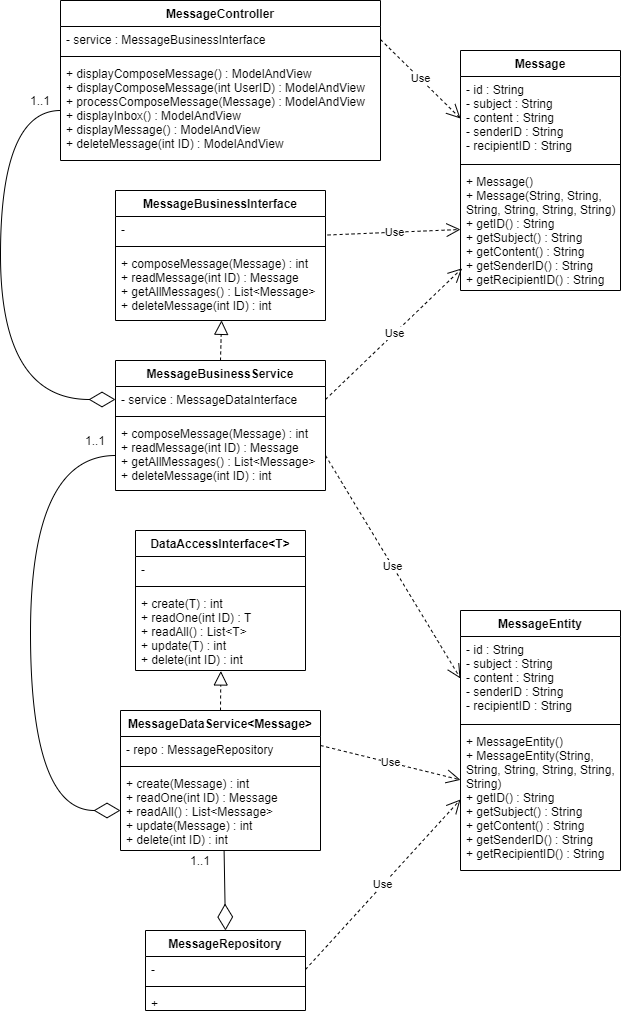

The diagram above was exported from draw.io. Its source (the exported page's mxGraphModel, read from the mxfile embedded in the PNG):
<mxGraphModel dx="-341" dy="599" grid="1" gridSize="10" guides="1" tooltips="1" connect="1" arrows="1" fold="1" page="1" pageScale="1" pageWidth="850" pageHeight="1100" math="0" shadow="0">
  <root>
    <mxCell id="9WN4hKnXKkt6rSnmoC7k-0" />
    <mxCell id="9WN4hKnXKkt6rSnmoC7k-1" parent="9WN4hKnXKkt6rSnmoC7k-0" />
    <mxCell id="nSBnsiywypwtLdvornHm-0" value="Message" style="swimlane;fontStyle=1;align=center;verticalAlign=top;childLayout=stackLayout;horizontal=1;startSize=26;horizontalStack=0;resizeParent=1;resizeParentMax=0;resizeLast=0;collapsible=1;marginBottom=0;" parent="9WN4hKnXKkt6rSnmoC7k-1" vertex="1">
      <mxGeometry x="1440" y="80" width="160" height="240" as="geometry" />
    </mxCell>
    <mxCell id="nSBnsiywypwtLdvornHm-1" value="- id : String&#10;- subject : String&#10;- content : String&#10;- senderID : String&#10;- recipientID : String&#10;" style="text;strokeColor=none;fillColor=none;align=left;verticalAlign=top;spacingLeft=4;spacingRight=4;overflow=hidden;rotatable=0;points=[[0,0.5],[1,0.5]];portConstraint=eastwest;" parent="nSBnsiywypwtLdvornHm-0" vertex="1">
      <mxGeometry y="26" width="160" height="84" as="geometry" />
    </mxCell>
    <mxCell id="nSBnsiywypwtLdvornHm-2" value="" style="line;strokeWidth=1;fillColor=none;align=left;verticalAlign=middle;spacingTop=-1;spacingLeft=3;spacingRight=3;rotatable=0;labelPosition=right;points=[];portConstraint=eastwest;" parent="nSBnsiywypwtLdvornHm-0" vertex="1">
      <mxGeometry y="110" width="160" height="8" as="geometry" />
    </mxCell>
    <mxCell id="nSBnsiywypwtLdvornHm-3" value="+ Message()&#10;+ Message(String, String, &#10;String, String, String, String)&#10;+ getID() : String&#10;+ getSubject() : String&#10;+ getContent() : String&#10;+ getSenderID() : String&#10;+ getRecipientID() : String" style="text;strokeColor=none;fillColor=none;align=left;verticalAlign=top;spacingLeft=4;spacingRight=4;overflow=hidden;rotatable=0;points=[[0,0.5],[1,0.5]];portConstraint=eastwest;" parent="nSBnsiywypwtLdvornHm-0" vertex="1">
      <mxGeometry y="118" width="160" height="122" as="geometry" />
    </mxCell>
    <mxCell id="nSBnsiywypwtLdvornHm-4" value="MessageController" style="swimlane;fontStyle=1;align=center;verticalAlign=top;childLayout=stackLayout;horizontal=1;startSize=26;horizontalStack=0;resizeParent=1;resizeParentMax=0;resizeLast=0;collapsible=1;marginBottom=0;" parent="9WN4hKnXKkt6rSnmoC7k-1" vertex="1">
      <mxGeometry x="1040" y="30" width="320" height="160" as="geometry" />
    </mxCell>
    <mxCell id="nSBnsiywypwtLdvornHm-5" value="- service : MessageBusinessInterface" style="text;strokeColor=none;fillColor=none;align=left;verticalAlign=top;spacingLeft=4;spacingRight=4;overflow=hidden;rotatable=0;points=[[0,0.5],[1,0.5]];portConstraint=eastwest;" parent="nSBnsiywypwtLdvornHm-4" vertex="1">
      <mxGeometry y="26" width="320" height="26" as="geometry" />
    </mxCell>
    <mxCell id="nSBnsiywypwtLdvornHm-6" value="" style="line;strokeWidth=1;fillColor=none;align=left;verticalAlign=middle;spacingTop=-1;spacingLeft=3;spacingRight=3;rotatable=0;labelPosition=right;points=[];portConstraint=eastwest;" parent="nSBnsiywypwtLdvornHm-4" vertex="1">
      <mxGeometry y="52" width="320" height="8" as="geometry" />
    </mxCell>
    <mxCell id="nSBnsiywypwtLdvornHm-7" value="+ displayComposeMessage() : ModelAndView&#10;+ displayComposeMessage(int UserID) : ModelAndView&#10;+ processComposeMessage(Message) : ModelAndView&#10;+ displayInbox() : ModelAndView&#10;+ displayMessage() : ModelAndView&#10;+ deleteMessage(int ID) : ModelAndView" style="text;strokeColor=none;fillColor=none;align=left;verticalAlign=top;spacingLeft=4;spacingRight=4;overflow=hidden;rotatable=0;points=[[0,0.5],[1,0.5]];portConstraint=eastwest;" parent="nSBnsiywypwtLdvornHm-4" vertex="1">
      <mxGeometry y="60" width="320" height="100" as="geometry" />
    </mxCell>
    <mxCell id="nSBnsiywypwtLdvornHm-8" value="MessageBusinessInterface" style="swimlane;fontStyle=1;align=center;verticalAlign=top;childLayout=stackLayout;horizontal=1;startSize=26;horizontalStack=0;resizeParent=1;resizeParentMax=0;resizeLast=0;collapsible=1;marginBottom=0;" parent="9WN4hKnXKkt6rSnmoC7k-1" vertex="1">
      <mxGeometry x="1095" y="220" width="210" height="130" as="geometry" />
    </mxCell>
    <mxCell id="nSBnsiywypwtLdvornHm-9" value="- " style="text;strokeColor=none;fillColor=none;align=left;verticalAlign=top;spacingLeft=4;spacingRight=4;overflow=hidden;rotatable=0;points=[[0,0.5],[1,0.5]];portConstraint=eastwest;" parent="nSBnsiywypwtLdvornHm-8" vertex="1">
      <mxGeometry y="26" width="210" height="26" as="geometry" />
    </mxCell>
    <mxCell id="nSBnsiywypwtLdvornHm-10" value="" style="line;strokeWidth=1;fillColor=none;align=left;verticalAlign=middle;spacingTop=-1;spacingLeft=3;spacingRight=3;rotatable=0;labelPosition=right;points=[];portConstraint=eastwest;" parent="nSBnsiywypwtLdvornHm-8" vertex="1">
      <mxGeometry y="52" width="210" height="8" as="geometry" />
    </mxCell>
    <mxCell id="nSBnsiywypwtLdvornHm-11" value="+ composeMessage(Message) : int&#10;+ readMessage(int ID) : Message&#10;+ getAllMessages() : List&lt;Message&gt;&#10;+ deleteMessage(int ID) : int" style="text;strokeColor=none;fillColor=none;align=left;verticalAlign=top;spacingLeft=4;spacingRight=4;overflow=hidden;rotatable=0;points=[[0,0.5],[1,0.5]];portConstraint=eastwest;" parent="nSBnsiywypwtLdvornHm-8" vertex="1">
      <mxGeometry y="60" width="210" height="70" as="geometry" />
    </mxCell>
    <mxCell id="nSBnsiywypwtLdvornHm-12" value="MessageBusinessService" style="swimlane;fontStyle=1;align=center;verticalAlign=top;childLayout=stackLayout;horizontal=1;startSize=26;horizontalStack=0;resizeParent=1;resizeParentMax=0;resizeLast=0;collapsible=1;marginBottom=0;" parent="9WN4hKnXKkt6rSnmoC7k-1" vertex="1">
      <mxGeometry x="1095" y="390" width="210" height="130" as="geometry" />
    </mxCell>
    <mxCell id="nSBnsiywypwtLdvornHm-13" value="- service : MessageDataInterface" style="text;strokeColor=none;fillColor=none;align=left;verticalAlign=top;spacingLeft=4;spacingRight=4;overflow=hidden;rotatable=0;points=[[0,0.5],[1,0.5]];portConstraint=eastwest;" parent="nSBnsiywypwtLdvornHm-12" vertex="1">
      <mxGeometry y="26" width="210" height="26" as="geometry" />
    </mxCell>
    <mxCell id="nSBnsiywypwtLdvornHm-14" value="" style="line;strokeWidth=1;fillColor=none;align=left;verticalAlign=middle;spacingTop=-1;spacingLeft=3;spacingRight=3;rotatable=0;labelPosition=right;points=[];portConstraint=eastwest;" parent="nSBnsiywypwtLdvornHm-12" vertex="1">
      <mxGeometry y="52" width="210" height="8" as="geometry" />
    </mxCell>
    <mxCell id="nSBnsiywypwtLdvornHm-15" value="+ composeMessage(Message) : int&#10;+ readMessage(int ID) : Message&#10;+ getAllMessages() : List&lt;Message&gt;&#10;+ deleteMessage(int ID) : int" style="text;strokeColor=none;fillColor=none;align=left;verticalAlign=top;spacingLeft=4;spacingRight=4;overflow=hidden;rotatable=0;points=[[0,0.5],[1,0.5]];portConstraint=eastwest;" parent="nSBnsiywypwtLdvornHm-12" vertex="1">
      <mxGeometry y="60" width="210" height="70" as="geometry" />
    </mxCell>
    <mxCell id="nSBnsiywypwtLdvornHm-16" value="DataAccessInterface&lt;T&gt;" style="swimlane;fontStyle=1;align=center;verticalAlign=top;childLayout=stackLayout;horizontal=1;startSize=26;horizontalStack=0;resizeParent=1;resizeParentMax=0;resizeLast=0;collapsible=1;marginBottom=0;" parent="9WN4hKnXKkt6rSnmoC7k-1" vertex="1">
      <mxGeometry x="1115" y="560" width="170" height="140" as="geometry">
        <mxRectangle x="320" y="40" width="180" height="26" as="alternateBounds" />
      </mxGeometry>
    </mxCell>
    <mxCell id="nSBnsiywypwtLdvornHm-17" value="- " style="text;strokeColor=none;fillColor=none;align=left;verticalAlign=top;spacingLeft=4;spacingRight=4;overflow=hidden;rotatable=0;points=[[0,0.5],[1,0.5]];portConstraint=eastwest;" parent="nSBnsiywypwtLdvornHm-16" vertex="1">
      <mxGeometry y="26" width="170" height="26" as="geometry" />
    </mxCell>
    <mxCell id="nSBnsiywypwtLdvornHm-18" value="" style="line;strokeWidth=1;fillColor=none;align=left;verticalAlign=middle;spacingTop=-1;spacingLeft=3;spacingRight=3;rotatable=0;labelPosition=right;points=[];portConstraint=eastwest;" parent="nSBnsiywypwtLdvornHm-16" vertex="1">
      <mxGeometry y="52" width="170" height="8" as="geometry" />
    </mxCell>
    <mxCell id="nSBnsiywypwtLdvornHm-19" value="+ create(T) : int&#10;+ readOne(int ID) : T&#10;+ readAll() : List&lt;T&gt;&#10;+ update(T) : int&#10;+ delete(int ID) : int" style="text;strokeColor=none;fillColor=none;align=left;verticalAlign=top;spacingLeft=4;spacingRight=4;overflow=hidden;rotatable=0;points=[[0,0.5],[1,0.5]];portConstraint=eastwest;" parent="nSBnsiywypwtLdvornHm-16" vertex="1">
      <mxGeometry y="60" width="170" height="80" as="geometry" />
    </mxCell>
    <mxCell id="nSBnsiywypwtLdvornHm-20" value="MessageDataService&lt;Message&gt;" style="swimlane;fontStyle=1;align=center;verticalAlign=top;childLayout=stackLayout;horizontal=1;startSize=26;horizontalStack=0;resizeParent=1;resizeParentMax=0;resizeLast=0;collapsible=1;marginBottom=0;" parent="9WN4hKnXKkt6rSnmoC7k-1" vertex="1">
      <mxGeometry x="1100" y="740" width="200" height="140" as="geometry" />
    </mxCell>
    <mxCell id="nSBnsiywypwtLdvornHm-21" value="- repo : MessageRepository" style="text;strokeColor=none;fillColor=none;align=left;verticalAlign=top;spacingLeft=4;spacingRight=4;overflow=hidden;rotatable=0;points=[[0,0.5],[1,0.5]];portConstraint=eastwest;" parent="nSBnsiywypwtLdvornHm-20" vertex="1">
      <mxGeometry y="26" width="200" height="26" as="geometry" />
    </mxCell>
    <mxCell id="nSBnsiywypwtLdvornHm-22" value="" style="line;strokeWidth=1;fillColor=none;align=left;verticalAlign=middle;spacingTop=-1;spacingLeft=3;spacingRight=3;rotatable=0;labelPosition=right;points=[];portConstraint=eastwest;" parent="nSBnsiywypwtLdvornHm-20" vertex="1">
      <mxGeometry y="52" width="200" height="8" as="geometry" />
    </mxCell>
    <mxCell id="nSBnsiywypwtLdvornHm-23" value="+ create(Message) : int&#10;+ readOne(int ID) : Message&#10;+ readAll() : List&lt;Message&gt;&#10;+ update(Message) : int&#10;+ delete(int ID) : int" style="text;strokeColor=none;fillColor=none;align=left;verticalAlign=top;spacingLeft=4;spacingRight=4;overflow=hidden;rotatable=0;points=[[0,0.5],[1,0.5]];portConstraint=eastwest;" parent="nSBnsiywypwtLdvornHm-20" vertex="1">
      <mxGeometry y="60" width="200" height="80" as="geometry" />
    </mxCell>
    <mxCell id="nSBnsiywypwtLdvornHm-28" value="MessageEntity" style="swimlane;fontStyle=1;align=center;verticalAlign=top;childLayout=stackLayout;horizontal=1;startSize=26;horizontalStack=0;resizeParent=1;resizeParentMax=0;resizeLast=0;collapsible=1;marginBottom=0;" parent="9WN4hKnXKkt6rSnmoC7k-1" vertex="1">
      <mxGeometry x="1440" y="640" width="160" height="260" as="geometry" />
    </mxCell>
    <mxCell id="nSBnsiywypwtLdvornHm-29" value="- id : String&#10;- subject : String&#10;- content : String&#10;- senderID : String&#10;- recipientID : String&#10;" style="text;strokeColor=none;fillColor=none;align=left;verticalAlign=top;spacingLeft=4;spacingRight=4;overflow=hidden;rotatable=0;points=[[0,0.5],[1,0.5]];portConstraint=eastwest;" parent="nSBnsiywypwtLdvornHm-28" vertex="1">
      <mxGeometry y="26" width="160" height="84" as="geometry" />
    </mxCell>
    <mxCell id="nSBnsiywypwtLdvornHm-30" value="" style="line;strokeWidth=1;fillColor=none;align=left;verticalAlign=middle;spacingTop=-1;spacingLeft=3;spacingRight=3;rotatable=0;labelPosition=right;points=[];portConstraint=eastwest;" parent="nSBnsiywypwtLdvornHm-28" vertex="1">
      <mxGeometry y="110" width="160" height="8" as="geometry" />
    </mxCell>
    <mxCell id="nSBnsiywypwtLdvornHm-31" value="+ MessageEntity()&#10;+ MessageEntity(String,&#10;String, String, String, String, &#10;String)&#10;+ getID() : String&#10;+ getSubject() : String&#10;+ getContent() : String&#10;+ getSenderID() : String&#10;+ getRecipientID() : String" style="text;strokeColor=none;fillColor=none;align=left;verticalAlign=top;spacingLeft=4;spacingRight=4;overflow=hidden;rotatable=0;points=[[0,0.5],[1,0.5]];portConstraint=eastwest;" parent="nSBnsiywypwtLdvornHm-28" vertex="1">
      <mxGeometry y="118" width="160" height="142" as="geometry" />
    </mxCell>
    <mxCell id="QMT6ThAM7uRzPA3aMYDq-0" value="Use" style="endArrow=open;endSize=12;dashed=1;html=1;exitX=1;exitY=0.5;exitDx=0;exitDy=0;entryX=0;entryY=0.5;entryDx=0;entryDy=0;" parent="9WN4hKnXKkt6rSnmoC7k-1" source="nSBnsiywypwtLdvornHm-5" target="nSBnsiywypwtLdvornHm-1" edge="1">
      <mxGeometry width="160" relative="1" as="geometry">
        <mxPoint x="1420" y="30" as="sourcePoint" />
        <mxPoint x="1580" y="30" as="targetPoint" />
      </mxGeometry>
    </mxCell>
    <mxCell id="QMT6ThAM7uRzPA3aMYDq-6" value="" style="endArrow=diamondThin;endFill=0;endSize=24;html=1;exitX=0;exitY=0.5;exitDx=0;exitDy=0;entryX=0;entryY=0.5;entryDx=0;entryDy=0;edgeStyle=orthogonalEdgeStyle;curved=1;" parent="9WN4hKnXKkt6rSnmoC7k-1" source="nSBnsiywypwtLdvornHm-7" target="nSBnsiywypwtLdvornHm-13" edge="1">
      <mxGeometry width="160" relative="1" as="geometry">
        <mxPoint x="930" y="280" as="sourcePoint" />
        <mxPoint x="1090" y="280" as="targetPoint" />
        <Array as="points">
          <mxPoint x="980" y="140" />
          <mxPoint x="980" y="429" />
        </Array>
      </mxGeometry>
    </mxCell>
    <mxCell id="QMT6ThAM7uRzPA3aMYDq-7" value="1..1" style="text;html=1;strokeColor=none;fillColor=none;align=center;verticalAlign=middle;whiteSpace=wrap;rounded=0;" parent="9WN4hKnXKkt6rSnmoC7k-1" vertex="1">
      <mxGeometry x="1000" y="120" width="40" height="20" as="geometry" />
    </mxCell>
    <mxCell id="QMT6ThAM7uRzPA3aMYDq-9" value="Use" style="endArrow=open;endSize=12;dashed=1;html=1;exitX=1.01;exitY=0.712;exitDx=0;exitDy=0;entryX=0;entryY=0.5;entryDx=0;entryDy=0;exitPerimeter=0;" parent="9WN4hKnXKkt6rSnmoC7k-1" source="nSBnsiywypwtLdvornHm-9" target="nSBnsiywypwtLdvornHm-3" edge="1">
      <mxGeometry width="160" relative="1" as="geometry">
        <mxPoint x="1350" y="241" as="sourcePoint" />
        <mxPoint x="1430" y="320" as="targetPoint" />
      </mxGeometry>
    </mxCell>
    <mxCell id="QMT6ThAM7uRzPA3aMYDq-10" value="Use" style="endArrow=open;endSize=12;dashed=1;html=1;exitX=1;exitY=0.5;exitDx=0;exitDy=0;entryX=0.01;entryY=0.818;entryDx=0;entryDy=0;entryPerimeter=0;" parent="9WN4hKnXKkt6rSnmoC7k-1" source="nSBnsiywypwtLdvornHm-13" target="nSBnsiywypwtLdvornHm-3" edge="1">
      <mxGeometry width="160" relative="1" as="geometry">
        <mxPoint x="1350" y="320" as="sourcePoint" />
        <mxPoint x="1430" y="399" as="targetPoint" />
      </mxGeometry>
    </mxCell>
    <mxCell id="QMT6ThAM7uRzPA3aMYDq-13" value="" style="endArrow=block;dashed=1;endFill=0;endSize=12;html=1;exitX=0.5;exitY=0;exitDx=0;exitDy=0;entryX=0.505;entryY=0.998;entryDx=0;entryDy=0;entryPerimeter=0;" parent="9WN4hKnXKkt6rSnmoC7k-1" source="nSBnsiywypwtLdvornHm-12" target="nSBnsiywypwtLdvornHm-11" edge="1">
      <mxGeometry width="160" relative="1" as="geometry">
        <mxPoint x="900" y="540" as="sourcePoint" />
        <mxPoint x="1060" y="540" as="targetPoint" />
      </mxGeometry>
    </mxCell>
    <mxCell id="QMT6ThAM7uRzPA3aMYDq-14" value="" style="endArrow=block;dashed=1;endFill=0;endSize=12;html=1;exitX=0.5;exitY=0;exitDx=0;exitDy=0;entryX=0.502;entryY=1.006;entryDx=0;entryDy=0;entryPerimeter=0;" parent="9WN4hKnXKkt6rSnmoC7k-1" source="nSBnsiywypwtLdvornHm-20" target="nSBnsiywypwtLdvornHm-19" edge="1">
      <mxGeometry width="160" relative="1" as="geometry">
        <mxPoint x="920" y="710" as="sourcePoint" />
        <mxPoint x="1080" y="710" as="targetPoint" />
      </mxGeometry>
    </mxCell>
    <mxCell id="QMT6ThAM7uRzPA3aMYDq-15" value="Use" style="endArrow=open;endSize=12;dashed=1;html=1;exitX=1;exitY=0.5;exitDx=0;exitDy=0;entryX=0;entryY=0.5;entryDx=0;entryDy=0;" parent="9WN4hKnXKkt6rSnmoC7k-1" source="nSBnsiywypwtLdvornHm-15" target="nSBnsiywypwtLdvornHm-29" edge="1">
      <mxGeometry width="160" relative="1" as="geometry">
        <mxPoint x="1360" y="480" as="sourcePoint" />
        <mxPoint x="1520" y="480" as="targetPoint" />
      </mxGeometry>
    </mxCell>
    <mxCell id="QMT6ThAM7uRzPA3aMYDq-16" value="Use" style="endArrow=open;endSize=12;dashed=1;html=1;exitX=1;exitY=0.25;exitDx=0;exitDy=0;" parent="9WN4hKnXKkt6rSnmoC7k-1" source="nSBnsiywypwtLdvornHm-20" target="nSBnsiywypwtLdvornHm-31" edge="1">
      <mxGeometry width="160" relative="1" as="geometry">
        <mxPoint x="1300" y="720" as="sourcePoint" />
        <mxPoint x="1435" y="943" as="targetPoint" />
      </mxGeometry>
    </mxCell>
    <mxCell id="QMT6ThAM7uRzPA3aMYDq-17" value="Use" style="endArrow=open;endSize=12;dashed=1;html=1;exitX=1;exitY=0.5;exitDx=0;exitDy=0;entryX=0;entryY=0.5;entryDx=0;entryDy=0;" parent="9WN4hKnXKkt6rSnmoC7k-1" source="nSBnsiywypwtLdvornHm-25" target="nSBnsiywypwtLdvornHm-31" edge="1">
      <mxGeometry width="160" relative="1" as="geometry">
        <mxPoint x="1350" y="940" as="sourcePoint" />
        <mxPoint x="1510" y="940" as="targetPoint" />
      </mxGeometry>
    </mxCell>
    <mxCell id="QMT6ThAM7uRzPA3aMYDq-20" value="" style="endArrow=diamondThin;endFill=0;endSize=24;html=1;exitX=0.518;exitY=1.006;exitDx=0;exitDy=0;exitPerimeter=0;entryX=0.5;entryY=0;entryDx=0;entryDy=0;" parent="9WN4hKnXKkt6rSnmoC7k-1" source="nSBnsiywypwtLdvornHm-23" target="nSBnsiywypwtLdvornHm-24" edge="1">
      <mxGeometry width="160" relative="1" as="geometry">
        <mxPoint x="930" y="900" as="sourcePoint" />
        <mxPoint x="1090" y="900" as="targetPoint" />
      </mxGeometry>
    </mxCell>
    <mxCell id="nSBnsiywypwtLdvornHm-24" value="MessageRepository" style="swimlane;fontStyle=1;align=center;verticalAlign=top;childLayout=stackLayout;horizontal=1;startSize=26;horizontalStack=0;resizeParent=1;resizeParentMax=0;resizeLast=0;collapsible=1;marginBottom=0;" parent="9WN4hKnXKkt6rSnmoC7k-1" vertex="1">
      <mxGeometry x="1125" y="960" width="160" height="80" as="geometry" />
    </mxCell>
    <mxCell id="nSBnsiywypwtLdvornHm-25" value="- " style="text;strokeColor=none;fillColor=none;align=left;verticalAlign=top;spacingLeft=4;spacingRight=4;overflow=hidden;rotatable=0;points=[[0,0.5],[1,0.5]];portConstraint=eastwest;" parent="nSBnsiywypwtLdvornHm-24" vertex="1">
      <mxGeometry y="26" width="160" height="26" as="geometry" />
    </mxCell>
    <mxCell id="nSBnsiywypwtLdvornHm-26" value="" style="line;strokeWidth=1;fillColor=none;align=left;verticalAlign=middle;spacingTop=-1;spacingLeft=3;spacingRight=3;rotatable=0;labelPosition=right;points=[];portConstraint=eastwest;" parent="nSBnsiywypwtLdvornHm-24" vertex="1">
      <mxGeometry y="52" width="160" height="8" as="geometry" />
    </mxCell>
    <mxCell id="nSBnsiywypwtLdvornHm-27" value="+" style="text;strokeColor=none;fillColor=none;align=left;verticalAlign=top;spacingLeft=4;spacingRight=4;overflow=hidden;rotatable=0;points=[[0,0.5],[1,0.5]];portConstraint=eastwest;" parent="nSBnsiywypwtLdvornHm-24" vertex="1">
      <mxGeometry y="60" width="160" height="20" as="geometry" />
    </mxCell>
    <mxCell id="QMT6ThAM7uRzPA3aMYDq-21" value="1..1" style="text;html=1;strokeColor=none;fillColor=none;align=center;verticalAlign=middle;whiteSpace=wrap;rounded=0;" parent="9WN4hKnXKkt6rSnmoC7k-1" vertex="1">
      <mxGeometry x="1160" y="880" width="40" height="20" as="geometry" />
    </mxCell>
    <mxCell id="QMT6ThAM7uRzPA3aMYDq-22" value="" style="endArrow=diamondThin;endFill=0;endSize=24;html=1;exitX=0;exitY=0.5;exitDx=0;exitDy=0;entryX=0;entryY=0.5;entryDx=0;entryDy=0;edgeStyle=orthogonalEdgeStyle;curved=1;" parent="9WN4hKnXKkt6rSnmoC7k-1" source="nSBnsiywypwtLdvornHm-15" target="nSBnsiywypwtLdvornHm-23" edge="1">
      <mxGeometry width="160" relative="1" as="geometry">
        <mxPoint x="910" y="600" as="sourcePoint" />
        <mxPoint x="1070" y="600" as="targetPoint" />
        <Array as="points">
          <mxPoint x="1010" y="485" />
          <mxPoint x="1010" y="840" />
        </Array>
      </mxGeometry>
    </mxCell>
    <mxCell id="QMT6ThAM7uRzPA3aMYDq-23" value="1..1" style="text;html=1;strokeColor=none;fillColor=none;align=center;verticalAlign=middle;whiteSpace=wrap;rounded=0;" parent="9WN4hKnXKkt6rSnmoC7k-1" vertex="1">
      <mxGeometry x="1055" y="460" width="40" height="20" as="geometry" />
    </mxCell>
  </root>
</mxGraphModel>